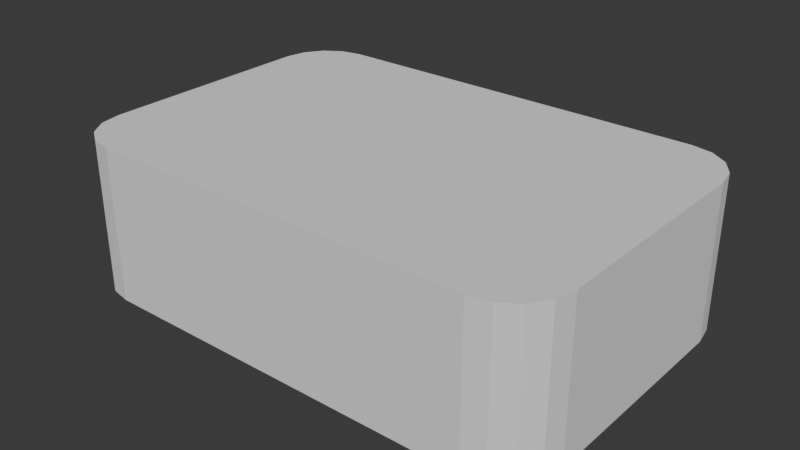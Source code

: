 # Source: test.blend  (saved by Blender 4.2.66; exported with 4.5.12 LTS)
import bpy
from mathutils import Matrix  # noqa: F401  (used for matrix-valued properties, if any)

bpy.ops.wm.read_factory_settings(use_empty=True)
scene = bpy.context.scene
scene.name = 'Scene'

# ---- collections
col_collection = bpy.data.collections.new('Collection'); scene.collection.children.link(col_collection)

# ---- world
world_world = bpy.data.worlds.new('World'); scene.world = world_world
world_world.use_nodes = True; world_world.node_tree.nodes.clear()
_N = world_world.node_tree.nodes; _L = world_world.node_tree.links
n0 = _N.new('ShaderNodeOutputWorld'); n0.name = 'World Output'; n0.location = (300, 300)
n1 = _N.new('ShaderNodeBackground'); n1.name = 'Background'; n1.location = (10, 300)
n1.inputs[0].default_value = (0.05088, 0.05088, 0.05088, 1.0)
_L.new(n1.outputs[0], n0.inputs[0])
n0.is_active_output = True
world_world.color = (0.05088, 0.05088, 0.05088)
world_world.sun_shadow_jitter_overblur = 0.0

# ---- meshes
me_cube = bpy.data.meshes.new('Cube')
me_cube.from_pydata([(-1.595, -0.8611, 1.0), (-1.595, -0.8611, -1.0), (-1.517, -0.9767, 1.0), (-1.517, -0.9767, -1.0), (-1.402, -1.054, 1.0), (-1.265, -1.081, 1.0), (-1.265, -1.081, -1.0), (-1.402, -1.054, -1.0), (-1.17, -1.0, -1.0), (-1.5, -0.6703, -1.0), (-1.296, -0.9749, -1.0), (-1.403, -0.9034, -1.0), (-1.475, -0.7965, -1.0), (-1.5, -0.6703, 1.0), (-1.17, -1.0, 1.0), (-1.475, -0.7965, 1.0), (-1.403, -0.9034, 1.0), (-1.296, -0.9749, 1.0), (-1.5, 0.6703, -1.0), (-1.17, 1.0, -1.0), (-1.475, 0.7965, -1.0), (-1.403, 0.9034, -1.0), (-1.296, 0.9749, -1.0), (-1.17, 1.0, 1.0), (-1.5, 0.6703, 1.0), (-1.296, 0.9749, 1.0), (-1.403, 0.9034, 1.0), (-1.475, 0.7965, 1.0), (1.5, -0.6703, -1.0), (1.17, -1.0, -1.0), (1.475, -0.7965, -1.0), (1.403, -0.9034, -1.0), (1.296, -0.9749, -1.0), (1.17, -1.0, 1.0), (1.5, -0.6703, 1.0), (1.296, -0.9749, 1.0), (1.403, -0.9034, 1.0), (1.475, -0.7965, 1.0), (1.17, 1.0, -1.0), (1.5, 0.6703, -1.0), (1.296, 0.9749, -1.0), (1.403, 0.9034, -1.0), (1.475, 0.7965, -1.0), (1.5, 0.6703, 1.0), (1.17, 1.0, 1.0), (1.475, 0.7965, 1.0), (1.403, 0.9034, 1.0), (1.296, 0.9749, 1.0), (-1.622, -0.7247, -1.0), (-1.622, -0.7247, 1.0), (-1.402, 1.054, 1.0), (-1.265, 1.081, 1.0), (-1.265, 1.081, -1.0), (-1.402, 1.054, -1.0), (-1.517, 0.9767, 1.0), (-1.517, 0.9767, -1.0), (-1.595, 0.8611, 1.0), (-1.595, 0.8611, -1.0), (-1.622, 0.7247, 1.0), (-1.622, 0.7247, -1.0), (1.595, 0.8611, 1.0), (1.622, 0.7247, 1.0), (1.622, 0.7247, -1.0), (1.595, 0.8611, -1.0), (1.517, 0.9767, 1.0), (1.517, 0.9767, -1.0), (1.402, 1.054, 1.0), (1.402, 1.054, -1.0), (1.265, 1.081, 1.0), (1.265, 1.081, -1.0), (1.402, -1.054, 1.0), (1.265, -1.081, 1.0), (1.265, -1.081, -1.0), (1.402, -1.054, -1.0), (1.517, -0.9767, 1.0), (1.517, -0.9767, -1.0), (1.595, -0.8611, 1.0), (1.595, -0.8611, -1.0), (1.622, -0.7247, 1.0), (1.622, -0.7247, -1.0)], [], [(16, 15, 0, 2), (21, 20, 57, 55), (72, 71, 5, 6), (43, 45, 46, 47, 44, 23, 25, 26, 27, 24, 13, 15, 16, 17, 14, 33, 35, 36, 37, 34), (41, 40, 67, 65), (12, 11, 3, 1), (31, 30, 77, 75), (27, 26, 54, 56), (47, 46, 64, 66), (37, 36, 74, 76), (23, 44, 68, 51), (17, 16, 2, 4), (22, 21, 55, 53), (43, 34, 78, 61), (42, 41, 65, 63), (11, 10, 7, 3), (32, 31, 75, 73), (26, 25, 50, 54), (33, 14, 5, 71), (46, 45, 60, 64), (36, 35, 70, 74), (13, 24, 58, 49), (18, 20, 21, 22, 19, 38, 40, 41, 42, 39, 28, 30, 31, 32, 29, 8, 10, 11, 12, 9), (62, 61, 78, 79), (48, 49, 58, 59), (52, 51, 68, 69), (6, 5, 4, 7), (7, 4, 2, 3), (3, 2, 0, 1), (1, 0, 49, 48), (51, 52, 53, 50), (50, 53, 55, 54), (54, 55, 57, 56), (56, 57, 59, 58), (61, 62, 63, 60), (60, 63, 65, 64), (64, 65, 67, 66), (66, 67, 69, 68), (71, 72, 73, 70), (70, 73, 75, 74), (74, 75, 77, 76), (76, 77, 79, 78), (34, 37, 76, 78), (44, 47, 66, 68), (24, 27, 56, 58), (30, 28, 79, 77), (9, 12, 1, 48), (40, 38, 69, 67), (20, 18, 59, 57), (15, 13, 49, 0), (18, 9, 48, 59), (35, 33, 71, 70), (45, 43, 61, 60), (38, 19, 52, 69), (25, 23, 51, 50), (10, 8, 6, 7), (28, 39, 62, 79), (29, 32, 73, 72), (39, 42, 63, 62), (8, 29, 72, 6), (19, 22, 53, 52), (14, 17, 4, 5)])
_uv = me_cube.uv_layers.new(name='UVMap')
_uv.uv.foreach_set('vector', [0.867, 0.7379, 0.8729, 0.7246, 0.8729, 0.7246, 0.867, 0.7379, 0.133, 0.5121, 0.1271, 0.5254, 0.1271, 0.5254, 0.133, 0.5121, 0.375, 0.7775, 0.625, 0.7775, 0.625, 0.9725, 0.375, 0.9725, 0.625, 0.5412, 0.6271, 0.5254, 0.633, 0.5121, 0.642, 0.5031, 0.6525, 0.5, 0.8475, 0.5, 0.858, 0.5031, 0.867, 0.5121, 0.8729, 0.5254, 0.875, 0.5412, 0.875, 0.7088, 0.8729, 0.7246, 0.867, 0.7379, 0.858, 0.7469, 0.8475, 0.75, 0.6525, 0.75, 0.642, 0.7469, 0.633, 0.7379, 0.6271, 0.7246, 0.625, 0.7088, 0.367, 0.5121, 0.358, 0.5031, 0.358, 0.5031, 0.367, 0.5121, 0.1271, 0.7246, 0.133, 0.7379, 0.133, 0.7379, 0.1271, 0.7246, 0.367, 0.7379, 0.3729, 0.7246, 0.3729, 0.7246, 0.367, 0.7379, 0.8729, 0.5254, 0.867, 0.5121, 0.867, 0.5121, 0.8729, 0.5254, 0.642, 0.5031, 0.633, 0.5121, 0.633, 0.5121, 0.642, 0.5031, 0.6271, 0.7246, 0.633, 0.7379, 0.633, 0.7379, 0.6271, 0.7246, 0.8475, 0.5, 0.6525, 0.5, 0.6525, 0.5, 0.8475, 0.5, 0.858, 0.7469, 0.867, 0.7379, 0.867, 0.7379, 0.858, 0.7469, 0.142, 0.5031, 0.133, 0.5121, 0.133, 0.5121, 0.142, 0.5031, 0.625, 0.5412, 0.625, 0.7088, 0.625, 0.7088, 0.625, 0.5412, 0.3729, 0.5254, 0.367, 0.5121, 0.367, 0.5121, 0.3729, 0.5254, 0.133, 0.7379, 0.142, 0.7469, 0.142, 0.7469, 0.133, 0.7379, 0.358, 0.7469, 0.367, 0.7379, 0.367, 0.7379, 0.358, 0.7469, 0.867, 0.5121, 0.858, 0.5031, 0.858, 0.5031, 0.867, 0.5121, 0.6525, 0.75, 0.8475, 0.75, 0.8475, 0.75, 0.6525, 0.75, 0.633, 0.5121, 0.6271, 0.5254, 0.6271, 0.5254, 0.633, 0.5121, 0.633, 0.7379, 0.642, 0.7469, 0.642, 0.7469, 0.633, 0.7379, 0.875, 0.7088, 0.875, 0.5412, 0.875, 0.5412, 0.875, 0.7088, 0.125, 0.5412, 0.1271, 0.5254, 0.133, 0.5121, 0.142, 0.5031, 0.1525, 0.5, 0.3475, 0.5, 0.358, 0.5031, 0.367, 0.5121, 0.3729, 0.5254, 0.375, 0.5412, 0.375, 0.7088, 0.3729, 0.7246, 0.367, 0.7379, 0.358, 0.7469, 0.3475, 0.75, 0.1525, 0.75, 0.142, 0.7469, 0.133, 0.7379, 0.1271, 0.7246, 0.125, 0.7088, 0.375, 0.5412, 0.625, 0.5412, 0.625, 0.7088, 0.375, 0.7088, 0.375, 0.04121, 0.625, 0.04121, 0.625, 0.2088, 0.375, 0.2088, 0.375, 0.2775, 0.625, 0.2775, 0.625, 0.4725, 0.375, 0.4725, 0.375, 0.9725, 0.625, 0.9725, 0.625, 0.983, 0.375, 0.983, 0.375, 0.983, 0.625, 0.983, 0.625, 1.0, 0.375, 1.0, 0.375, 0.0, 0.625, 0.0, 0.625, 0.02544, 0.375, 0.02544, 0.375, 0.02544, 0.625, 0.02544, 0.625, 0.04121, 0.375, 0.04121, 0.625, 0.2775, 0.375, 0.2775, 0.375, 0.267, 0.625, 0.267, 0.625, 0.267, 0.375, 0.267, 0.375, 0.25, 0.625, 0.25, 0.625, 0.25, 0.375, 0.25, 0.375, 0.2246, 0.625, 0.2246, 0.625, 0.2246, 0.375, 0.2246, 0.375, 0.2088, 0.625, 0.2088, 0.625, 0.5412, 0.375, 0.5412, 0.375, 0.5254, 0.625, 0.5254, 0.625, 0.5254, 0.375, 0.5254, 0.375, 0.5, 0.625, 0.5, 0.625, 0.5, 0.375, 0.5, 0.375, 0.483, 0.625, 0.483, 0.625, 0.483, 0.375, 0.483, 0.375, 0.4725, 0.625, 0.4725, 0.625, 0.7775, 0.375, 0.7775, 0.375, 0.767, 0.625, 0.767, 0.625, 0.767, 0.375, 0.767, 0.375, 0.75, 0.625, 0.75, 0.625, 0.75, 0.375, 0.75, 0.375, 0.7246, 0.625, 0.7246, 0.625, 0.7246, 0.375, 0.7246, 0.375, 0.7088, 0.625, 0.7088, 0.625, 0.7088, 0.6271, 0.7246, 0.6271, 0.7246, 0.625, 0.7088, 0.6525, 0.5, 0.642, 0.5031, 0.642, 0.5031, 0.6525, 0.5, 0.875, 0.5412, 0.8729, 0.5254, 0.8729, 0.5254, 0.875, 0.5412, 0.3729, 0.7246, 0.375, 0.7088, 0.375, 0.7088, 0.3729, 0.7246, 0.125, 0.7088, 0.1271, 0.7246, 0.1271, 0.7246, 0.125, 0.7088, 0.358, 0.5031, 0.3475, 0.5, 0.3475, 0.5, 0.358, 0.5031, 0.1271, 0.5254, 0.125, 0.5412, 0.125, 0.5412, 0.1271, 0.5254, 0.8729, 0.7246, 0.875, 0.7088, 0.875, 0.7088, 0.8729, 0.7246, 0.125, 0.5412, 0.125, 0.7088, 0.125, 0.7088, 0.125, 0.5412, 0.642, 0.7469, 0.6525, 0.75, 0.6525, 0.75, 0.642, 0.7469, 0.6271, 0.5254, 0.625, 0.5412, 0.625, 0.5412, 0.6271, 0.5254, 0.3475, 0.5, 0.1525, 0.5, 0.1525, 0.5, 0.3475, 0.5, 0.858, 0.5031, 0.8475, 0.5, 0.8475, 0.5, 0.858, 0.5031, 0.142, 0.7469, 0.1525, 0.75, 0.1525, 0.75, 0.142, 0.7469, 0.375, 0.7088, 0.375, 0.5412, 0.375, 0.5412, 0.375, 0.7088, 0.3475, 0.75, 0.358, 0.7469, 0.358, 0.7469, 0.3475, 0.75, 0.375, 0.5412, 0.3729, 0.5254, 0.3729, 0.5254, 0.375, 0.5412, 0.1525, 0.75, 0.3475, 0.75, 0.3475, 0.75, 0.1525, 0.75, 0.1525, 0.5, 0.142, 0.5031, 0.142, 0.5031, 0.1525, 0.5, 0.8475, 0.75, 0.858, 0.7469, 0.858, 0.7469, 0.8475, 0.75])
me_cube.update()

# ---- objects
ob_cube = bpy.data.objects.new('Cube', me_cube)

# ---- transforms, parenting, visibility, modifiers, constraints
ob_cube.location = (0.0, 0.0, 0.0)
ob_cube.scale = (1.0, 1.0, 0.5)

# ---- collection membership
col_collection.objects.link(ob_cube)

# ---- scene / render settings (as saved in the file)
scene.frame_start = 1; scene.frame_end = 250; scene.frame_set(1)
scene.render.engine = 'BLENDER_EEVEE_NEXT'
bpy.context.view_layer.update()

# ---- added for rendering (the .blend has no active camera and no usable light): camera, sun
cam_auto = bpy.data.cameras.new('AutoCamera')
cam_auto.lens = 50.0
cam_auto.sensor_width = 36.0
cam_auto.clip_end = 1000.0
ob_auto_camera = bpy.data.objects.new('AutoCamera', cam_auto)
scene.collection.objects.link(ob_auto_camera)
ob_auto_camera.location = (3.72327, -4.46792, 2.97861)
ob_auto_camera.rotation_euler = (1.09748, -7.21219e-08, 0.694738)
scene.camera = ob_auto_camera
light_auto_sun = bpy.data.lights.new('AutoSun', 'SUN')
light_auto_sun.energy = 3.0
light_auto_sun.angle = 0.0523599
ob_auto_sun = bpy.data.objects.new('AutoSun', light_auto_sun)
scene.collection.objects.link(ob_auto_sun)
ob_auto_sun.rotation_euler = (0.872665, 0.174533, 0.523599)
bpy.context.view_layer.update()
